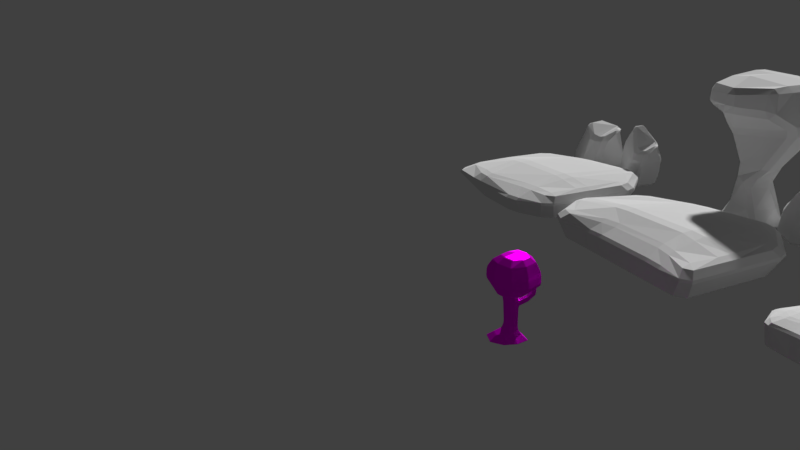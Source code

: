 # Source: Platforms.blend  (saved by Blender 2.79.0; exported with 4.5.12 LTS)
import bpy
from mathutils import Matrix  # noqa: F401  (used for matrix-valued properties, if any)

bpy.ops.wm.read_factory_settings(use_empty=True)
scene = bpy.context.scene
scene.name = 'Scene'

# ---- collections
col_collection_1 = bpy.data.collections.new('Collection 1'); scene.collection.children.link(col_collection_1)

# ---- images (referenced by path relative to the original .blend; pixels are not part of the script)
import os
ASSET_DIR = os.environ.get("B2B_ASSET_DIR", "")  # directory of the original .blend (textures are referenced by path, not embedded)
HERE = os.path.dirname(os.path.abspath(__file__))  # packed textures are extracted next to this script under _unpacked/

def load_image(name, relpath, width, height, colorspace="sRGB"):
    """Load a texture the original file referenced (path relative to the .blend, or extracted next to this script)."""
    p = next((c for c in (os.path.join(HERE, relpath), os.path.join(ASSET_DIR, relpath)) if relpath and os.path.exists(c)), "")
    if p:
        img = bpy.data.images.load(p, check_existing=True)
        img.name = name
    else:  # same state as the original file: an image datablock whose file is absent (Cycles renders it pink)
        img = bpy.data.images.new(name, width, height)
        img.source = "FILE"
        img.filepath = "//" + (relpath or name)
    img.colorspace_settings.name = colorspace
    return img
img_atlas_psd = load_image('aTLAS.psd', 'aTLAS.psd', 1024, 1024, 'sRGB')

# ---- materials (node trees are filled in below, after node groups)
mat_test = bpy.data.materials.new('test')
mat_test.alpha_threshold = 0.0
mat_test.roughness = 0.5
mat_test.line_color = (0.0, 0.0, 0.0, 1.0)

# ---- material node trees
mat_test.use_nodes = True; mat_test.node_tree.nodes.clear()
_N = mat_test.node_tree.nodes; _L = mat_test.node_tree.links
n0 = _N.new('ShaderNodeTexImage'); n0.name = 'Image Texture'; n0.location = (-175, 170)
n0.width = 140
n0.image = img_atlas_psd
n1 = _N.new('ShaderNodeOutputMaterial'); n1.name = 'Material Output'; n1.location = (370, 216)
n2 = _N.new('ShaderNodeBsdfAnisotropic'); n2.name = 'Glossy BSDF'; n2.location = (79, 272)
n2.distribution = 'GGX'
n2.inputs[1].default_value = 0.4655
n3 = _N.new('ShaderNodeBsdfDiffuse'); n3.name = 'Diffuse BSDF'; n3.location = (112, 96)
_L.new(n2.outputs[0], n1.inputs[0])
_L.new(n0.outputs[0], n2.inputs[0])
n1.is_active_output = True

# ---- world
world_world = bpy.data.worlds.new('World'); scene.world = world_world
world_world.color = (0.05088, 0.05088, 0.05088)
world_world.use_sun_shadow = False
world_world.sun_shadow_jitter_overblur = 0.0
world_world.cycles.sampling_method = 'MANUAL'

# ---- cameras
cam_camera = bpy.data.cameras.new('Camera')
cam_camera.clip_end = 100.0
cam_camera.lens = 24.12
cam_camera.sensor_width = 32.0
cam_camera.sensor_height = 18.0
cam_camera.display_size = 2.0
cam_camera.dof.focus_distance = 0.0

# ---- meshes
me_cube_026 = bpy.data.meshes.new('Cube.026')
me_cube_026.from_pydata([(-1.396, -0.9343, -1.681), (-0.9791, -0.2704, -0.06209), (-1.36, 1.777, -1.681), (-0.9791, 1.1, -0.06209), (1.021, -0.7535, -1.681), (1.021, -0.3562, -0.06209), (0.9455, 1.557, -1.681), (0.9455, 1.053, -0.06209), (-1.527, 0.4747, -1.681), (-0.9791, 0.4747, -0.06209), (1.276, 0.5218, -1.681), (0.9514, 0.5218, -0.06209), (-0.513, 1.568, -1.681), (-0.513, 0.8546, -0.06209), (-0.513, -1.057, -1.681), (-0.513, -0.8997, -0.06209), (-0.513, 0.4747, -0.06209), (-0.513, 0.4747, -2.15), (-1.488, -1.047, -0.3061), (-1.451, 1.87, -0.3061), (1.052, 1.646, -0.3061), (1.073, -0.8664, -0.3061), (1.354, 0.5557, -0.3061), (-1.619, 0.5037, -0.3061), (-0.5567, -1.17, -0.3061), (-0.5567, 1.558, -0.3061), (0.48, 0.827, -0.06209), (0.3867, -0.8711, -1.681), (0.5361, 0.5024, -0.06209), (0.3425, 1.54, -1.681), (0.3867, -0.7137, -0.06209), (0.5361, 0.5024, -2.15), (0.399, -0.984, -0.3061), (0.3871, 1.527, -0.3061)], [], [(23, 9, 3, 19), (33, 26, 7, 20), (22, 11, 5, 21), (24, 15, 1, 18), (31, 10, 4, 27), (16, 9, 1, 15), (13, 3, 9, 16), (29, 6, 10, 31), (20, 7, 11, 22), (18, 1, 9, 23), (2, 12, 17, 8), (26, 13, 16, 28), (28, 16, 15, 30), (8, 17, 14, 0), (32, 30, 15, 24), (19, 3, 13, 25), (2, 19, 25, 12), (27, 32, 24, 14), (0, 18, 23, 8), (6, 20, 22, 10), (14, 24, 18, 0), (10, 22, 21, 4), (29, 33, 20, 6), (8, 23, 19, 2), (12, 25, 33, 29), (4, 21, 32, 27), (21, 5, 30, 32), (11, 28, 30, 5), (7, 26, 28, 11), (12, 29, 31, 17), (17, 31, 27, 14), (25, 13, 26, 33)])
me_cube_026.use_remesh_preserve_volume = False
me_cube_026.use_remesh_preserve_attributes = False
me_cube_026.use_mirror_vertex_groups = False
me_cube_026.update()
me_cube_025 = bpy.data.meshes.new('Cube.025')
me_cube_025.from_pydata([(-1.0, -1.0, -1.0), (-1.0, -0.4253, 0.9858), (-1.0, 1.0, -1.0), (-1.0, 1.575, 0.9858), (1.0, -1.0, -1.0), (1.0, -0.4253, 0.9858), (1.0, 1.0, -1.0), (1.0, 1.575, 0.9858), (0.0, 1.328, -1.0), (-2.816e-09, 1.677, 0.8055), (0.0, -1.328, -1.0), (0.0, -0.7535, 0.9858), (-1.328, 0.0, -1.0), (-1.328, 0.5747, 0.9858), (1.045, 0.0, -1.0), (1.045, 0.5747, 0.9858), (-4.26, 0.0, 1.595), (-2.619, 0.0, -1.494), (-2.686, 0.3408, 1.085), (-2.022, 2.363, 1.085), (-2.816e-09, 3.027, 1.085), (2.022, 2.363, 1.085), (2.686, 0.3408, 1.085), (2.022, -1.682, 1.085), (-2.816e-09, -2.345, 1.085), (-2.022, -1.682, 1.085), (-4.014, 0.0, 2.136), (-3.207, 2.691, 1.595), (0.0, 3.744, 1.595), (3.207, 3.207, 1.595), (4.26, 0.0, 1.595), (3.207, -2.882, 1.595), (0.0, -3.934, 1.595), (-3.207, -3.207, 1.595), (-3.178, 0.0, 2.654), (-3.207, 2.691, 2.136), (0.0, 3.744, 2.136), (3.207, 3.207, 2.136), (4.26, 0.0, 2.136), (3.207, -2.882, 2.136), (0.0, -3.934, 2.136), (-2.962, -3.207, 2.136), (-2.139, 0.0, 2.933), (-2.577, 2.577, 2.654), (0.0, 3.423, 2.654), (2.577, 2.577, 2.577), (3.423, 0.0, 2.577), (2.577, -2.577, 2.654), (0.0, -3.423, 2.654), (-2.332, -2.577, 2.654), (-1.61, 1.61, 2.933), (0.0, 2.139, 2.933), (1.61, 1.61, 2.857), (2.139, 0.0, 2.857), (1.61, -1.61, 2.933), (0.0, -2.139, 2.933), (-1.61, -1.61, 2.933), (0.0, 0.0, 3.045), (-1.416, 0.0, -1.198), (-1.413, -1.413, -1.198), (0.0, 2.698, -1.198), (-0.9526, 1.413, -1.198), (1.877, 0.0, -1.198), (1.413, 2.234, -1.198), (0.0, -1.454, -1.198), (1.413, -1.413, -1.198), (-2.319, -2.319, -1.494), (0.0, 3.901, -1.494), (-1.858, 2.319, -1.494), (3.08, 0.0, -1.494), (2.319, 3.14, -1.494), (0.0, -2.657, -1.494), (2.319, -2.319, -1.494), (0.0, 0.0, -1.494), (-0.8602, -0.9678, -0.6819), (-0.8602, 0.7423, -0.6819), (0.8499, 0.7423, -0.6819), (0.8499, -0.9678, -0.6819), (-0.00513, -1.248, -0.6819), (-0.00513, 0.996, -0.7034), (0.8885, -0.1127, -0.6819), (-1.141, -0.1127, -0.6819), (-0.9475, -0.7587, 0.5463), (-0.9475, 1.132, 0.5463), (0.9436, 1.132, 0.5463), (0.9436, -0.7587, 0.5463), (-0.001927, -1.069, 0.5463), (-0.001927, 1.291, 0.4257), (0.9862, 0.1868, 0.5463), (-1.258, 0.1868, 0.5463), (-0.9292, 1.051, 0.2884), (0.924, 1.051, 0.2884), (0.924, -0.8026, 0.2884), (-0.0026, -1.107, 0.2884), (-0.0026, 1.229, 0.1886), (0.9657, 0.124, 0.2884), (-1.233, 0.124, 0.2884), (-0.9292, -0.8026, 0.2884), (-1.413, -2.277, 0.5087), (-1.431, -2.233, 0.7665), (-0.4857, -2.543, 0.7665), (-0.4864, -2.581, 0.5087), (-1.738, -3.486, 0.8484), (-1.677, -3.232, 1.055), (-0.8635, -3.472, 1.051), (-0.9408, -3.721, 0.8439), (-1.588, -3.689, 1.228), (-1.549, -3.196, 1.238), (-1.016, -3.267, 1.278), (-1.067, -3.759, 1.268), (2.381, 0.1096, 0.7891), (2.35, -0.8359, 0.7805), (2.957, -0.8798, 0.5923), (2.987, 0.04674, 0.6008), (2.777, -0.1325, 1.078), (2.76, -0.6508, 1.073), (3.093, -0.6749, 0.9701), (3.109, -0.167, 0.9747)], [], [(89, 13, 3, 83), (87, 9, 7, 84), (88, 15, 5, 85), (86, 11, 1, 82), (2, 8, 60, 61), (5, 15, 22, 23), (13, 1, 25, 18), (4, 10, 64, 65), (85, 5, 11, 86), (83, 3, 9, 87), (8, 6, 63, 60), (15, 7, 21, 22), (7, 9, 20, 21), (10, 0, 59, 64), (84, 7, 15, 88), (82, 1, 13, 89), (19, 18, 16, 27), (23, 22, 30, 31), (20, 19, 27, 28), (22, 21, 29, 30), (11, 5, 23, 24), (9, 3, 19, 20), (3, 13, 18, 19), (1, 11, 24, 25), (28, 27, 35, 36), (30, 29, 37, 38), (29, 28, 36, 37), (33, 32, 40, 41), (18, 25, 33, 16), (24, 23, 31, 32), (25, 24, 32, 33), (21, 20, 28, 29), (37, 36, 44, 45), (41, 40, 48, 49), (40, 39, 47, 48), (26, 41, 49, 34), (31, 30, 38, 39), (27, 16, 26, 35), (16, 33, 41, 26), (32, 31, 39, 40), (34, 49, 56, 42), (43, 34, 42, 50), (47, 46, 53, 54), (44, 43, 50, 51), (38, 37, 45, 46), (36, 35, 43, 44), (39, 38, 46, 47), (35, 26, 34, 43), (57, 42, 56, 55), (53, 57, 55, 54), (52, 51, 57, 53), (51, 50, 42, 57), (48, 47, 54, 55), (49, 48, 55, 56), (45, 44, 51, 52), (46, 45, 52, 53), (63, 62, 69, 70), (60, 63, 70, 67), (62, 65, 72, 69), (61, 60, 67, 68), (14, 4, 65, 62), (0, 12, 58, 59), (12, 2, 61, 58), (6, 14, 62, 63), (73, 69, 72, 71), (17, 73, 71, 66), (68, 67, 73, 17), (67, 70, 69, 73), (59, 58, 17, 66), (58, 61, 68, 17), (64, 59, 66, 71), (65, 64, 71, 72), (0, 74, 81, 12), (6, 76, 80, 14), (2, 75, 79, 8), (4, 77, 78, 10), (10, 78, 74, 0), (14, 80, 77, 4), (8, 79, 76, 6), (12, 81, 75, 2), (97, 82, 89, 96), (91, 84, 88, 95), (90, 83, 87, 94), (92, 85, 86, 93), (93, 86, 100, 101), (92, 95, 113, 112), (94, 87, 84, 91), (96, 89, 83, 90), (81, 96, 90, 75), (79, 94, 91, 76), (80, 95, 92, 77), (78, 93, 97, 74), (77, 92, 93, 78), (75, 90, 94, 79), (76, 91, 95, 80), (74, 97, 96, 81), (98, 101, 105, 102), (82, 97, 98, 99), (97, 93, 101, 98), (86, 82, 99, 100), (104, 103, 107, 108), (100, 99, 103, 104), (101, 100, 104, 105), (99, 98, 102, 103), (109, 108, 107, 106), (105, 104, 108, 109), (103, 102, 106, 107), (102, 105, 109, 106), (112, 113, 117, 116), (88, 85, 111, 110), (85, 92, 112, 111), (95, 88, 110, 113), (117, 114, 115, 116), (111, 112, 116, 115), (113, 110, 114, 117), (110, 111, 115, 114)])
_uv = me_cube_025.uv_layers.new(name='UVMap')
_uv.uv.foreach_set('vector', [0.853, 0.6794, 0.8783, 0.7027, 0.8837, 0.7564, 0.8581, 0.7302, 0.9304, 0.3002, 0.9562, 0.2995, 0.9657, 0.3583, 0.936, 0.356, 0.8411, 0.8373, 0.867, 0.8143, 0.8671, 0.8727, 0.8412, 0.8926, 0.9532, 0.1816, 0.982, 0.1812, 0.9861, 0.2398, 0.9571, 0.237, 0.2473, 0.6547, 0.1973, 0.6182, 0.2224, 0.5417, 0.2522, 0.6306, 0.6006, 0.3249, 0.5881, 0.3201, 0.5979, 0.2999, 0.6208, 0.317, 0.5782, 0.3509, 0.5922, 0.3509, 0.604, 0.3695, 0.5755, 0.3695, 0.09839, 0.7295, 0.1484, 0.766, 0.146, 0.7728, 0.06757, 0.7447, 0.9557, 0.1262, 0.9846, 0.1227, 0.982, 0.1812, 0.9532, 0.1816, 0.936, 0.2453, 0.9657, 0.2413, 0.9562, 0.2995, 0.9304, 0.3002, 0.1973, 0.6182, 0.1352, 0.6182, 0.1347, 0.5417, 0.2224, 0.5417, 0.5881, 0.3201, 0.5752, 0.3164, 0.5695, 0.2999, 0.5979, 0.2999, 0.5752, 0.3164, 0.5697, 0.3289, 0.5526, 0.3232, 0.5695, 0.2999, 0.1484, 0.766, 0.2105, 0.766, 0.226, 0.7963, 0.146, 0.7728, 0.8412, 0.7826, 0.8671, 0.7564, 0.867, 0.8143, 0.8411, 0.8373, 0.8547, 0.6215, 0.8802, 0.6415, 0.8783, 0.7027, 0.853, 0.6794, 0.5526, 0.3523, 0.5755, 0.3695, 0.5735, 0.3914, 0.5437, 0.3663, 0.6208, 0.317, 0.5979, 0.2999, 0.609, 0.281, 0.6412, 0.3069, 0.5526, 0.3232, 0.5526, 0.3523, 0.5437, 0.3663, 0.5437, 0.3203, 0.5979, 0.2999, 0.5695, 0.2999, 0.5639, 0.281, 0.609, 0.281, 0.6006, 0.3393, 0.6006, 0.3249, 0.6208, 0.317, 0.6208, 0.3461, 0.5697, 0.3289, 0.5669, 0.3424, 0.5526, 0.3523, 0.5526, 0.3232, 0.5669, 0.3424, 0.5782, 0.3509, 0.5755, 0.3695, 0.5526, 0.3523, 0.5922, 0.3509, 0.6006, 0.3393, 0.6208, 0.3461, 0.604, 0.3695, 0.6412, 0.4338, 0.6412, 0.3884, 0.6483, 0.3882, 0.6483, 0.4336, 0.6831, 0.4342, 0.6831, 0.3882, 0.6903, 0.3882, 0.6903, 0.4342, 0.6448, 0.4759, 0.6412, 0.4338, 0.6483, 0.4336, 0.6519, 0.4756, 0.6695, 0.3882, 0.6701, 0.4314, 0.6629, 0.4315, 0.6623, 0.3916, 0.5755, 0.3695, 0.604, 0.3695, 0.6186, 0.3913, 0.5735, 0.3914, 0.6208, 0.3461, 0.6208, 0.317, 0.6412, 0.3069, 0.6412, 0.3529, 0.604, 0.3695, 0.6208, 0.3461, 0.6412, 0.3529, 0.6186, 0.3913, 0.5695, 0.2999, 0.5526, 0.3232, 0.5437, 0.3203, 0.5639, 0.281, 0.6613, 0.3882, 0.6412, 0.3489, 0.6452, 0.3476, 0.6667, 0.3774, 0.7171, 0.281, 0.7386, 0.3163, 0.7321, 0.3185, 0.7117, 0.2918, 0.6629, 0.4315, 0.6629, 0.4758, 0.6558, 0.4675, 0.6558, 0.4319, 0.672, 0.281, 0.7171, 0.281, 0.7117, 0.2918, 0.6755, 0.2918, 0.6831, 0.4671, 0.6831, 0.4342, 0.6903, 0.4342, 0.6903, 0.4671, 0.6765, 0.4654, 0.6701, 0.4341, 0.6781, 0.4339, 0.6831, 0.4661, 0.6701, 0.4341, 0.6751, 0.3883, 0.6831, 0.3882, 0.6781, 0.4339, 0.6701, 0.4314, 0.6701, 0.4758, 0.6629, 0.4758, 0.6629, 0.4315, 0.6755, 0.2918, 0.7117, 0.2918, 0.7024, 0.3053, 0.6798, 0.3053, 0.6452, 0.3106, 0.6755, 0.2918, 0.6798, 0.3053, 0.6615, 0.319, 0.7321, 0.3554, 0.703, 0.3774, 0.6976, 0.3607, 0.7158, 0.347, 0.6452, 0.3476, 0.6452, 0.3106, 0.6615, 0.319, 0.6615, 0.3421, 0.7064, 0.3882, 0.6613, 0.3882, 0.6667, 0.3774, 0.703, 0.3774, 0.6483, 0.4336, 0.6483, 0.3882, 0.6558, 0.3962, 0.6558, 0.4327, 0.7386, 0.3623, 0.7064, 0.3882, 0.703, 0.3774, 0.7321, 0.3554, 0.6412, 0.3029, 0.672, 0.281, 0.6755, 0.2918, 0.6452, 0.3106, 0.6887, 0.333, 0.6798, 0.3053, 0.7024, 0.3053, 0.7158, 0.3239, 0.6976, 0.3607, 0.6887, 0.333, 0.7158, 0.3239, 0.7158, 0.347, 0.675, 0.3607, 0.6615, 0.3421, 0.6887, 0.333, 0.6976, 0.3607, 0.6615, 0.3421, 0.6615, 0.319, 0.6798, 0.3053, 0.6887, 0.333, 0.7321, 0.3185, 0.7321, 0.3554, 0.7158, 0.347, 0.7158, 0.3239, 0.7117, 0.2918, 0.7321, 0.3185, 0.7158, 0.3239, 0.7024, 0.3053, 0.6667, 0.3774, 0.6452, 0.3476, 0.6615, 0.3421, 0.675, 0.3607, 0.703, 0.3774, 0.6667, 0.3774, 0.675, 0.3607, 0.6976, 0.3607, 0.1347, 0.5417, 0.06757, 0.6576, 1.407e-08, 0.6352, 0.1004, 0.4743, 0.2224, 0.5417, 0.1347, 0.5417, 0.1004, 0.4743, 0.2444, 0.4743, 0.06757, 0.6576, 0.06757, 0.7447, 0.0, 0.7781, 1.407e-08, 0.6352, 0.2522, 0.6306, 0.2224, 0.5417, 0.2444, 0.4743, 0.3195, 0.5963, 0.1143, 0.673, 0.09839, 0.7295, 0.06757, 0.7447, 0.06757, 0.6576, 0.2105, 0.766, 0.2473, 0.7164, 0.2522, 0.7177, 0.226, 0.7963, 0.7623, 0.6688, 0.7677, 0.7226, 0.7575, 0.7457, 0.7499, 0.6697, 0.1352, 0.6182, 0.1143, 0.673, 0.06757, 0.6576, 0.1347, 0.5417, 0.603, 0.632, 0.4304, 0.6883, 0.4304, 0.5453, 0.5541, 0.4841, 0.7499, 0.5842, 0.603, 0.632, 0.5541, 0.4841, 0.6904, 0.4606, 0.7499, 0.7271, 0.6748, 0.8492, 0.603, 0.632, 0.7499, 0.5842, 0.6748, 0.8492, 0.5308, 0.8492, 0.4304, 0.6883, 0.603, 0.632, 0.226, 0.7963, 0.2522, 0.7177, 0.3195, 0.7392, 0.26, 0.8628, 0.2522, 0.7177, 0.2522, 0.6306, 0.3195, 0.5963, 0.3195, 0.7392, 0.146, 0.7728, 0.226, 0.7963, 0.26, 0.8628, 0.1238, 0.8393, 0.06757, 0.7447, 0.146, 0.7728, 0.1238, 0.8393, 0.0, 0.7781, 0.7642, 0.6076, 0.7842, 0.608, 0.7826, 0.6603, 0.7623, 0.6688, 0.7499, 0.79, 0.7688, 0.8061, 0.7688, 0.8555, 0.7499, 0.8479, 0.2473, 0.6547, 0.2349, 0.667, 0.1916, 0.6372, 0.1973, 0.6182, 0.8633, 0.1241, 0.8823, 0.1326, 0.88, 0.1827, 0.8607, 0.1826, 0.8607, 0.1826, 0.88, 0.1827, 0.8835, 0.2328, 0.8648, 0.2413, 0.7499, 0.8479, 0.7688, 0.8555, 0.7688, 0.9055, 0.7499, 0.9063, 0.1973, 0.6182, 0.1916, 0.6372, 0.139, 0.6357, 0.1352, 0.6182, 0.7623, 0.6688, 0.7826, 0.6603, 0.7872, 0.7063, 0.7677, 0.7226, 0.8399, 0.6187, 0.8547, 0.6215, 0.853, 0.6794, 0.8382, 0.6754, 0.826, 0.7875, 0.8412, 0.7826, 0.8411, 0.8373, 0.8259, 0.8411, 0.9202, 0.2464, 0.936, 0.2453, 0.9304, 0.3002, 0.916, 0.3002, 0.9403, 0.1276, 0.9557, 0.1262, 0.9532, 0.1816, 0.9379, 0.1818, 0.9857, 0.4129, 0.9704, 0.4108, 0.9824, 0.3214, 0.9976, 0.3235, 0.5409, 0.9685, 0.4862, 0.9682, 0.4862, 0.8496, 0.5409, 0.8492, 0.916, 0.3002, 0.9304, 0.3002, 0.936, 0.356, 0.9202, 0.3549, 0.8382, 0.6754, 0.853, 0.6794, 0.8581, 0.7302, 0.8432, 0.7252, 0.7826, 0.6603, 0.8382, 0.6754, 0.8432, 0.7252, 0.7872, 0.7063, 0.8619, 0.3003, 0.916, 0.3002, 0.9202, 0.3549, 0.8607, 0.3509, 0.7688, 0.8555, 0.8259, 0.8411, 0.826, 0.8953, 0.7688, 0.9055, 0.88, 0.1827, 0.9379, 0.1818, 0.9417, 0.2361, 0.8835, 0.2328, 0.8823, 0.1326, 0.9403, 0.1276, 0.9379, 0.1818, 0.88, 0.1827, 0.8607, 0.2508, 0.9202, 0.2464, 0.916, 0.3002, 0.8619, 0.3003, 0.7688, 0.8061, 0.826, 0.7875, 0.8259, 0.8411, 0.7688, 0.8555, 0.7842, 0.608, 0.8399, 0.6187, 0.8382, 0.6754, 0.7826, 0.6603, 0.8837, 0.9265, 0.9413, 0.9266, 0.9369, 0.9986, 0.8878, 1.0, 0.8547, 0.6215, 0.8399, 0.6187, 0.8447, 0.5395, 0.8595, 0.5423, 0.8837, 0.8355, 0.9413, 0.8355, 0.9413, 0.9266, 0.8837, 0.9265, 0.9413, 0.8355, 1.0, 0.8355, 1.0, 0.9267, 0.9413, 0.9267, 0.8817, 0.7564, 0.8817, 0.8047, 0.8704, 0.7978, 0.8671, 0.7666, 0.9413, 0.9267, 1.0, 0.9267, 0.9955, 0.9872, 0.9454, 0.9857, 0.9976, 0.3235, 0.9824, 0.3214, 0.9818, 0.2622, 0.9976, 0.2511, 0.8595, 0.5423, 0.8447, 0.5395, 0.8586, 0.4738, 0.8717, 0.4878, 0.5409, 0.8492, 0.57, 0.8501, 0.57, 0.8816, 0.5409, 0.88, 0.9976, 0.2511, 0.9818, 0.2622, 0.9657, 0.2689, 0.9743, 0.2413, 0.8717, 0.4878, 0.8586, 0.4738, 0.8819, 0.4606, 0.8837, 0.4885, 0.8846, 0.4124, 0.8846, 0.4593, 0.8607, 0.4506, 0.8641, 0.4202, 0.8828, 0.3583, 0.8828, 0.4124, 0.8607, 0.4011, 0.8607, 0.3715, 0.4304, 0.8492, 0.4862, 0.8499, 0.4862, 0.9323, 0.4304, 0.9308, 0.9557, 0.1262, 0.9403, 0.1276, 0.9556, 0.008217, 0.9675, 0.04362, 0.4136, 0.9588, 0.3983, 0.9555, 0.397, 0.8725, 0.4136, 0.839, 0.4444, 0.9742, 0.4437, 0.9546, 0.4743, 0.9554, 0.4744, 0.975, 0.9675, 0.04362, 0.9556, 0.008217, 0.9796, 0.0, 0.9861, 0.01941, 0.4136, 0.839, 0.397, 0.8725, 0.3861, 0.8467, 0.3952, 0.8284, 0.4304, 0.9308, 0.4862, 0.9323, 0.4743, 0.9554, 0.4437, 0.9546])
me_cube_025.materials.append(mat_test)
me_cube_025.use_remesh_preserve_volume = False
me_cube_025.use_remesh_preserve_attributes = False
me_cube_025.use_mirror_vertex_groups = False
me_cube_025.update()
me_cube_024 = bpy.data.meshes.new('Cube.024')
me_cube_024.from_pydata([(-1.396, -0.2704, -1.681), (-0.9791, -0.2704, -0.06209), (-1.36, 1.1, -1.681), (-0.9791, 1.1, -0.06209), (1.021, -0.3562, -1.681), (1.021, -0.3562, -0.06209), (0.9455, 1.053, -1.681), (0.9455, 1.053, -0.06209), (-1.776, 0.4747, -1.681), (-0.9791, 0.4747, -0.06209), (1.276, 0.5218, -1.681), (1.276, 0.5218, -0.06209), (-0.513, 1.568, -1.681), (-0.513, 0.8546, -0.06209), (-0.513, -0.8997, -1.681), (-0.513, -0.8997, -0.06209), (-0.513, 0.4747, -0.06209), (-0.513, 0.4747, -2.15), (-1.488, -0.3833, -0.3061), (-1.451, 1.194, -0.3061), (1.052, 1.142, -0.3061), (1.073, -0.4691, -0.3061), (1.354, 0.5557, -0.3061), (-1.868, 0.5037, -0.3061), (-0.5567, -1.013, -0.3061), (-0.5567, 1.558, -0.3061), (0.3425, 0.827, -0.06209), (0.3867, -0.7137, -1.681), (0.5361, 0.5024, -0.06209), (0.3425, 1.54, -1.681), (0.3867, -0.7137, -0.06209), (0.5361, 0.5024, -2.15), (0.399, -0.8266, -0.3061), (0.3871, 1.527, -0.3061)], [], [(23, 9, 3, 19), (33, 26, 7, 20), (22, 11, 5, 21), (24, 15, 1, 18), (31, 10, 4, 27), (16, 9, 1, 15), (13, 3, 9, 16), (29, 6, 10, 31), (20, 7, 11, 22), (18, 1, 9, 23), (2, 12, 17, 8), (26, 13, 16, 28), (28, 16, 15, 30), (8, 17, 14, 0), (32, 30, 15, 24), (19, 3, 13, 25), (2, 19, 25, 12), (27, 32, 24, 14), (0, 18, 23, 8), (6, 20, 22, 10), (14, 24, 18, 0), (10, 22, 21, 4), (29, 33, 20, 6), (8, 23, 19, 2), (12, 25, 33, 29), (4, 21, 32, 27), (21, 5, 30, 32), (11, 28, 30, 5), (7, 26, 28, 11), (12, 29, 31, 17), (17, 31, 27, 14), (25, 13, 26, 33)])
me_cube_024.use_remesh_preserve_volume = False
me_cube_024.use_remesh_preserve_attributes = False
me_cube_024.use_mirror_vertex_groups = False
me_cube_024.update()
me_cube_019 = bpy.data.meshes.new('Cube.019')
me_cube_019.from_pydata([(-1.0, -0.7997, -0.4685), (-0.8494, -0.2488, 0.8642), (-1.0, 0.8622, -0.4685), (-0.8494, 0.3113, 0.4837), (1.0, -0.6343, -0.4685), (0.4491, -0.5869, 0.9676), (1.0, 0.2182, -0.4685), (0.4491, 0.1022, 0.9676), (-7.451e-09, 0.7603, -0.5659), (-0.4003, 0.6443, 0.4837), (-0.1443, -0.8622, -0.5659), (-0.5446, -0.8148, 0.8642), (-0.8845, 0.7512, -0.8817), (-0.8845, -0.7141, -0.8817), (-0.002846, 0.6614, -0.9676), (0.8788, -0.5682, -0.8817), (0.8788, 0.1834, -0.8817), (-0.1301, -0.7692, -0.9676)], [], [(0, 1, 3, 2), (8, 9, 7, 6), (6, 7, 5, 4), (10, 11, 1, 0), (6, 4, 15, 16), (9, 3, 1, 11), (7, 9, 11, 5), (0, 2, 12, 13), (4, 5, 11, 10), (2, 3, 9, 8), (14, 16, 15, 17), (12, 14, 17, 13), (10, 0, 13, 17), (8, 6, 16, 14), (4, 10, 17, 15), (2, 8, 14, 12)])
me_cube_019.use_remesh_preserve_volume = False
me_cube_019.use_remesh_preserve_attributes = False
me_cube_019.use_mirror_vertex_groups = False
me_cube_019.update()
me_cube_017 = bpy.data.meshes.new('Cube.017')
me_cube_017.from_pydata([(-0.9904, -0.4937, -0.8849), (-0.9904, -0.4937, 1.115), (-0.9904, 0.877, -0.8849), (-0.9904, 0.877, 1.115), (1.01, -0.5795, -0.8849), (1.01, -0.5795, 1.115), (0.9342, 0.8299, -0.8849), (0.9342, 0.8299, 1.115), (-0.9904, 0.2515, -0.8849), (-0.9904, 0.2515, 1.115), (1.004, 0.2985, -0.8849), (1.004, 0.2985, 1.115), (-0.5243, 1.142, -0.8849), (-0.5243, 0.877, 1.115), (-0.5243, -1.123, -0.8849), (-0.5243, -1.123, 1.115), (-0.5243, 0.2515, 1.596), (-1.082, -0.6066, 0.4901), (-1.082, 0.9706, 0.4901), (1.041, 1.184, 0.4901), (1.061, -0.6924, 0.4901), (1.082, 0.3324, 0.4901), (-1.082, 0.2805, 0.4901), (-0.568, -1.236, 0.4901), (-0.568, 1.236, 0.4901), (0.3312, 1.115, 1.115), (0.3754, -0.937, -0.8849), (0.5248, 0.2791, 1.596), (0.3312, 1.115, -0.8849), (0.3754, -0.937, 1.115), (0.3877, -1.05, 0.4901), (0.3758, 1.205, 0.4901), (-0.7368, 0.2503, -1.42), (-0.7368, -0.292, -1.42), (-0.3976, 0.8987, -1.42), (-0.7368, 0.7056, -1.42), (0.7148, 0.2846, -1.42), (0.6639, 0.6713, -1.42), (0.2572, -0.6146, -1.42), (0.7187, -0.3544, -1.42), (-0.3976, 0.2503, -1.596), (0.225, 0.8786, -1.42), (-0.3976, -0.75, -1.42), (0.3659, 0.2704, -1.596)], [], [(22, 9, 3, 18), (31, 25, 7, 19), (21, 11, 5, 20), (23, 15, 1, 17), (8, 2, 35, 32), (16, 9, 1, 15), (13, 3, 9, 16), (14, 0, 33, 42), (19, 7, 11, 21), (17, 1, 9, 22), (26, 14, 42, 38), (25, 13, 16, 27), (27, 16, 15, 29), (2, 12, 34, 35), (30, 29, 15, 23), (18, 3, 13, 24), (2, 18, 24, 12), (26, 30, 23, 14), (0, 17, 22, 8), (6, 19, 21, 10), (14, 23, 17, 0), (10, 21, 20, 4), (28, 31, 19, 6), (8, 22, 18, 2), (12, 24, 31, 28), (4, 20, 30, 26), (20, 5, 29, 30), (11, 27, 29, 5), (7, 25, 27, 11), (10, 4, 39, 36), (6, 10, 36, 37), (24, 13, 25, 31), (43, 36, 39, 38), (41, 37, 36, 43), (35, 34, 40, 32), (32, 40, 42, 33), (34, 41, 43, 40), (40, 43, 38, 42), (12, 28, 41, 34), (4, 26, 38, 39), (28, 6, 37, 41), (0, 8, 32, 33)])
_ca = me_cube_017.color_attributes.new('Col', 'BYTE_COLOR', 'CORNER')
_ca.data.foreach_set('color', [1.0, 1.0, 1.0, 1.0, 1.0, 1.0, 1.0, 1.0, 1.0, 1.0, 1.0, 1.0, 1.0, 1.0, 1.0, 1.0, 1.0, 1.0, 1.0, 1.0, 1.0, 1.0, 1.0, 1.0, 1.0, 1.0, 1.0, 1.0, 1.0, 1.0, 1.0, 1.0, 1.0, 1.0, 1.0, 1.0, 1.0, 1.0, 1.0, 1.0, 1.0, 1.0, 1.0, 1.0, 1.0, 1.0, 1.0, 1.0, 1.0, 1.0, 1.0, 1.0, 1.0, 1.0, 1.0, 1.0, 1.0, 1.0, 1.0, 1.0, 1.0, 1.0, 1.0, 1.0, 1.0, 1.0, 1.0, 1.0, 1.0, 1.0, 1.0, 1.0, 1.0, 1.0, 1.0, 1.0, 1.0, 1.0, 1.0, 1.0, 1.0, 1.0, 1.0, 1.0, 1.0, 1.0, 1.0, 1.0, 1.0, 1.0, 1.0, 1.0, 1.0, 1.0, 1.0, 1.0, 1.0, 1.0, 1.0, 1.0, 1.0, 1.0, 1.0, 1.0, 1.0, 1.0, 1.0, 1.0, 1.0, 1.0, 1.0, 1.0, 1.0, 1.0, 1.0, 1.0, 1.0, 1.0, 1.0, 1.0, 1.0, 1.0, 1.0, 1.0, 1.0, 1.0, 1.0, 1.0, 1.0, 1.0, 1.0, 1.0, 1.0, 1.0, 1.0, 1.0, 1.0, 1.0, 1.0, 1.0, 1.0, 1.0, 1.0, 1.0, 1.0, 1.0, 1.0, 1.0, 1.0, 1.0, 1.0, 1.0, 1.0, 1.0, 1.0, 1.0, 1.0, 1.0, 1.0, 1.0, 1.0, 1.0, 1.0, 1.0, 1.0, 1.0, 1.0, 1.0, 1.0, 1.0, 1.0, 1.0, 1.0, 1.0, 1.0, 1.0, 1.0, 1.0, 1.0, 1.0, 1.0, 1.0, 1.0, 1.0, 1.0, 1.0, 1.0, 1.0, 1.0, 1.0, 1.0, 1.0, 1.0, 1.0, 1.0, 1.0, 1.0, 1.0, 1.0, 1.0, 1.0, 1.0, 1.0, 1.0, 1.0, 1.0, 1.0, 1.0, 1.0, 1.0, 1.0, 1.0, 1.0, 1.0, 1.0, 1.0, 1.0, 1.0, 1.0, 1.0, 1.0, 1.0, 1.0, 1.0, 1.0, 1.0, 1.0, 1.0, 1.0, 1.0, 1.0, 1.0, 1.0, 1.0, 1.0, 1.0, 1.0, 1.0, 1.0, 1.0, 1.0, 1.0, 1.0, 1.0, 1.0, 1.0, 1.0, 1.0, 1.0, 1.0, 1.0, 1.0, 1.0, 1.0, 1.0, 1.0, 1.0, 1.0, 1.0, 1.0, 1.0, 1.0, 1.0, 1.0, 1.0, 1.0, 1.0, 1.0, 1.0, 1.0, 1.0, 1.0, 1.0, 1.0, 1.0, 1.0, 1.0, 1.0, 1.0, 1.0, 1.0, 1.0, 1.0, 1.0, 1.0, 1.0, 1.0, 1.0, 1.0, 1.0, 1.0, 1.0, 1.0, 1.0, 1.0, 1.0, 1.0, 1.0, 1.0, 1.0, 1.0, 1.0, 1.0, 1.0, 1.0, 1.0, 1.0, 1.0, 1.0, 1.0, 1.0, 1.0, 1.0, 1.0, 1.0, 1.0, 1.0, 1.0, 1.0, 1.0, 1.0, 1.0, 1.0, 1.0, 1.0, 1.0, 1.0, 1.0, 1.0, 1.0, 1.0, 1.0, 1.0, 1.0, 1.0, 1.0, 1.0, 1.0, 1.0, 1.0, 1.0, 1.0, 1.0, 1.0, 1.0, 1.0, 1.0, 1.0, 1.0, 1.0, 1.0, 1.0, 1.0, 1.0, 1.0, 1.0, 1.0, 1.0, 1.0, 1.0, 1.0, 1.0, 1.0, 1.0, 1.0, 1.0, 1.0, 1.0, 1.0, 1.0, 1.0, 1.0, 1.0, 1.0, 1.0, 1.0, 1.0, 1.0, 1.0, 1.0, 1.0, 1.0, 1.0, 1.0, 1.0, 1.0, 1.0, 1.0, 1.0, 1.0, 1.0, 1.0, 1.0, 1.0, 1.0, 1.0, 1.0, 1.0, 1.0, 1.0, 1.0, 1.0, 1.0, 1.0, 1.0, 1.0, 1.0, 1.0, 1.0, 1.0, 1.0, 1.0, 1.0, 1.0, 1.0, 1.0, 1.0, 1.0, 1.0, 1.0, 1.0, 1.0, 1.0, 1.0, 1.0, 1.0, 1.0, 1.0, 1.0, 1.0, 1.0, 1.0, 1.0, 1.0, 1.0, 1.0, 1.0, 1.0, 1.0, 1.0, 1.0, 1.0, 1.0, 1.0, 1.0, 1.0, 1.0, 1.0, 1.0, 1.0, 1.0, 1.0, 1.0, 1.0, 1.0, 1.0, 1.0, 1.0, 1.0, 1.0, 1.0, 1.0, 1.0, 1.0, 1.0, 1.0, 1.0, 1.0, 1.0, 1.0, 1.0, 1.0, 1.0, 1.0, 1.0, 1.0, 1.0, 1.0, 1.0, 1.0, 1.0, 1.0, 1.0, 1.0, 1.0, 1.0, 1.0, 1.0, 1.0, 1.0, 1.0, 1.0, 1.0, 1.0, 1.0, 1.0, 1.0, 1.0, 1.0, 1.0, 1.0, 1.0, 1.0, 1.0, 1.0, 1.0, 1.0, 1.0, 1.0, 1.0, 1.0, 1.0, 1.0, 1.0, 1.0, 1.0, 1.0, 1.0, 1.0, 1.0, 1.0, 1.0, 1.0, 1.0, 1.0, 1.0, 1.0, 1.0, 1.0, 1.0, 1.0, 1.0, 1.0, 1.0, 1.0, 1.0, 1.0, 1.0, 1.0, 1.0, 1.0, 1.0, 1.0, 1.0, 1.0, 1.0, 1.0, 1.0, 1.0, 1.0, 1.0, 1.0, 1.0, 1.0, 1.0, 1.0, 1.0, 1.0, 1.0, 1.0, 1.0, 1.0, 1.0, 1.0, 1.0, 1.0, 1.0, 1.0, 1.0, 1.0, 1.0, 1.0, 1.0, 1.0, 1.0, 1.0, 1.0, 1.0, 1.0, 1.0, 1.0, 1.0, 1.0, 1.0, 1.0, 1.0, 1.0, 1.0, 1.0, 1.0, 1.0, 1.0, 1.0, 1.0, 1.0, 1.0, 1.0, 1.0, 1.0, 1.0, 1.0, 1.0, 1.0, 1.0, 1.0, 1.0, 1.0, 1.0, 1.0, 1.0, 1.0, 1.0, 1.0, 1.0, 1.0, 1.0, 1.0, 1.0, 1.0, 1.0, 1.0, 1.0, 1.0, 1.0, 1.0, 1.0, 1.0, 1.0, 1.0, 1.0, 1.0, 1.0, 1.0, 1.0, 1.0, 1.0, 1.0, 1.0, 1.0, 1.0, 1.0, 1.0, 1.0, 1.0, 1.0, 1.0, 1.0, 1.0, 1.0, 1.0, 1.0, 1.0, 1.0, 1.0, 1.0, 1.0, 1.0, 1.0, 1.0, 1.0, 1.0, 1.0, 1.0, 1.0, 1.0, 1.0, 1.0, 1.0, 1.0, 1.0, 1.0, 1.0])
me_cube_017.use_remesh_preserve_volume = False
me_cube_017.use_remesh_preserve_attributes = False
me_cube_017.use_mirror_vertex_groups = False
me_cube_017.update()
me_cube_016 = bpy.data.meshes.new('Cube.016')
me_cube_016.from_pydata([(-0.9791, -0.2704, -1.681), (-0.9791, -0.2704, 0.3189), (-0.9791, 1.1, -1.681), (-0.9791, 1.1, 0.3189), (1.021, -0.3562, -1.681), (1.021, -0.3562, 0.3189), (0.9455, 1.053, -1.681), (0.9455, 1.053, 0.3189), (-0.9791, 0.4747, -1.681), (-0.9791, 0.4747, 0.3189), (1.276, 0.5218, -1.681), (1.276, 0.5218, 0.3189), (-0.513, 1.1, -1.681), (-0.513, 0.8546, 0.3189), (-0.513, -0.8997, -1.681), (-0.513, -0.8997, 0.3189), (-0.513, 0.4747, 0.9455), (-0.513, 0.4747, -2.15), (-1.071, -0.3833, -0.3061), (-1.071, 1.194, -0.3061), (1.052, 1.142, -0.3061), (1.073, -0.4691, -0.3061), (1.354, 0.5557, -0.3061), (-1.071, 0.5037, -0.3061), (-0.5567, -1.013, -0.3061), (-0.5567, 1.09, -0.3061), (0.3425, 0.827, 0.3189), (0.3867, -0.7137, -1.681), (0.5361, 0.5024, 0.9455), (0.3425, 1.073, -1.681), (0.3867, -0.7137, 0.3189), (0.5361, 0.5024, -2.15), (0.399, -0.8266, -0.3061), (0.3871, 1.059, -0.3061)], [], [(23, 9, 3, 19), (33, 26, 7, 20), (22, 11, 5, 21), (24, 15, 1, 18), (31, 10, 4, 27), (16, 9, 1, 15), (13, 3, 9, 16), (29, 6, 10, 31), (20, 7, 11, 22), (18, 1, 9, 23), (2, 12, 17, 8), (26, 13, 16, 28), (28, 16, 15, 30), (8, 17, 14, 0), (32, 30, 15, 24), (19, 3, 13, 25), (2, 19, 25, 12), (27, 32, 24, 14), (0, 18, 23, 8), (6, 20, 22, 10), (14, 24, 18, 0), (10, 22, 21, 4), (29, 33, 20, 6), (8, 23, 19, 2), (12, 25, 33, 29), (4, 21, 32, 27), (21, 5, 30, 32), (11, 28, 30, 5), (7, 26, 28, 11), (12, 29, 31, 17), (17, 31, 27, 14), (25, 13, 26, 33)])
me_cube_016.use_remesh_preserve_volume = False
me_cube_016.use_remesh_preserve_attributes = False
me_cube_016.use_mirror_vertex_groups = False
me_cube_016.update()
me_cube_011 = bpy.data.meshes.new('Cube.011')
me_cube_011.from_pydata([(3.461, -4.793, 2.807), (3.461, -4.793, 4.807), (3.461, 0.5757, 2.911), (3.461, 0.5757, 4.807), (0.8529, -0.7507, 2.911), (1.791, -4.538, 2.911), (1.791, -4.538, 4.911), (0.8529, 0.6456, 4.911), (2.431, -1.141, 1.808), (3.461, -1.141, 4.807), (0.6619, -1.677, 2.911), (0.6619, -1.677, 5.146), (2.431, -4.094, 1.854), (1.227, -3.591, 2.509), (3.461, -3.451, 4.807), (1.227, -3.591, 4.911), (-1.525, -3.249, 2.509), (-1.163, -3.856, 2.911), (-1.163, -3.856, 4.911), (-1.887, -2.022, 5.146), (-1.764, -1.428, 4.911), (-1.764, -1.428, 2.911), (-1.887, -2.022, 2.911), (-1.525, -3.249, 4.911), (-3.32, -4.697, 2.509), (-2.768, -5.623, 2.911), (-2.768, -5.623, 4.911), (-3.872, -2.826, 4.911), (-3.685, -1.92, 4.911), (-3.685, -1.92, 2.911), (-3.872, -2.826, 2.911), (-3.32, -4.697, 4.911), (2.417, 2.946, 4.911), (2.417, 2.946, 2.911), (0.3644, 3.905, 4.911), (0.3644, 3.905, 2.911), (-1.513, 1.574, 4.911), (-1.513, 1.574, 2.911), (0.6087, 2.275, 4.911), (-1.639, 0.07301, 4.911), (2.939, 1.761, 4.859), (-1.639, 0.07301, 2.911), (1.609, 2.246, 2.911), (2.939, 1.761, 2.911), (-1.332, 1.613, 0.6865), (0.1945, 3.508, 0.6865), (-1.434, 0.3925, 0.6865), (1.393, 2.284, 0.6865), (-1.608, 1.553, -1.464), (0.4541, 4.114, -1.464), (-1.746, -0.09566, -1.464), (1.722, 2.225, -1.464), (-2.211, 1.424, -3.403), (1.02, 5.436, -3.403), (-0.9959, -2.646, -4.149), (3.872, 0.6112, -4.149), (-2.4, 1.454, -5.146), (0.9576, 5.623, -5.146), (-1.193, -2.883, -5.146), (3.865, 0.5014, -5.146), (-1.527, -1.301, -0.703), (0.4124, -1.056, -0.6094), (0.8421, -2.308, -1.415), (-1.252, -2.064, -1.322), (-1.869, -0.8826, -2.086), (0.3464, 0.3996, -1.84), (1.299, -1.277, -2.643), (-1.301, -2.206, -2.399), (-1.869, -0.001679, -2.086), (0.3464, 1.281, -1.84), (2.069, -0.4066, -3.488), (-0.532, -1.336, -3.244), (-1.27, -1.2, 0.6063), (-1.344, -2.068, 0.1025), (0.4805, -3.124, 0.0437), (0.6101, -1.736, 0.6655)], [], [(0, 1, 6, 5), (11, 7, 20, 19), (9, 3, 7, 11), (12, 0, 5, 13), (38, 40, 32, 34), (2, 8, 10, 4), (14, 9, 11, 15), (15, 11, 19, 23), (73, 72, 60, 63), (1, 14, 15, 6), (8, 12, 13, 10), (21, 22, 30, 29), (18, 23, 31, 26), (17, 18, 26, 25), (13, 5, 17, 16), (6, 15, 23, 18), (4, 10, 22, 21), (39, 38, 34, 36), (5, 6, 18, 17), (30, 27, 28, 29), (24, 31, 27, 30), (25, 26, 31, 24), (19, 20, 28, 27), (16, 17, 25, 24), (22, 16, 24, 30), (23, 19, 27, 31), (20, 21, 29, 28), (32, 33, 35, 34), (34, 35, 37, 36), (41, 37, 44, 46), (43, 42, 35, 33), (40, 43, 33, 32), (41, 39, 36, 37), (21, 20, 39, 41), (3, 2, 43, 40), (2, 4, 42, 43), (4, 21, 41, 42), (20, 7, 38, 39), (7, 3, 40, 38), (47, 46, 50, 51), (35, 42, 47, 45), (42, 41, 46, 47), (37, 35, 45, 44), (49, 51, 55, 53), (46, 44, 48, 50), (45, 47, 51, 49), (44, 45, 49, 48), (52, 53, 57, 56), (48, 49, 53, 52), (55, 51, 69, 70), (50, 48, 52, 54), (59, 58, 56, 57), (55, 54, 58, 59), (54, 52, 56, 58), (53, 55, 59, 57), (9, 8, 2, 3), (14, 12, 8, 9), (12, 14, 1, 0), (63, 60, 64, 67), (75, 74, 62, 61), (72, 75, 61, 60), (74, 73, 63, 62), (66, 67, 71, 70), (61, 62, 66, 65), (62, 63, 67, 66), (60, 61, 65, 64), (51, 50, 68, 69), (64, 65, 69, 68), (67, 64, 68, 71), (65, 66, 70, 69), (54, 55, 70, 71), (54, 71, 68, 50), (13, 16, 73, 74), (22, 10, 75, 72), (10, 13, 74, 75), (16, 22, 72, 73)])
me_cube_011.use_remesh_preserve_volume = False
me_cube_011.use_remesh_preserve_attributes = False
me_cube_011.use_mirror_vertex_groups = False
me_cube_011.update()
me_cube_009 = bpy.data.meshes.new('Cube.009')
me_cube_009.from_pydata([(-2.285, -2.133, 3.309), (-2.285, -2.133, 5.309), (-2.285, 3.236, 3.413), (-2.285, 3.236, 5.309), (3.315, -3.11, 3.413), (3.315, -3.11, 5.76), (3.315, 2.543, 3.413), (3.315, 2.543, 4.927), (0.5151, 3.89, 3.413), (0.5151, 3.89, 4.927), (0.5151, -3.89, 3.413), (0.5151, -3.89, 5.413), (-3.315, 1.519, 2.31), (-2.285, 1.519, 5.309), (3.315, 0.6837, 3.413), (3.315, 0.6837, 5.413), (1.352, 0.9673, 5.63), (2.238, 0.9673, 1.485), (-3.315, -1.434, 2.355), (3.315, -1.697, 5.76), (1.352, -1.945, 5.63), (2.238, -2.588, 1.634), (-2.285, -0.7906, 5.309), (3.315, -1.697, 3.011), (1.354, 0.471, -0.8954), (-1.42, 0.9865, -0.8954), (-1.42, -1.172, -0.7555), (1.354, -2.25, -0.7555), (1.576, -0.1169, -2.048), (-0.2852, 1.447, -2.048), (-1.324, -0.3116, -1.94), (0.315, -2.253, -1.94), (1.643, 0.2241, -3.98), (-1.266, 1.576, -3.98), (-1.884, -0.9461, -3.812), (0.864, -2.956, -3.812), (2.047, 0.8864, -5.76), (-2.202, 1.723, -5.76), (-2.202, -1.781, -5.533), (2.047, -3.533, -5.533)], [], [(8, 9, 7, 6), (23, 19, 5, 4), (10, 11, 1, 0), (21, 23, 4, 10), (20, 22, 1, 11), (19, 20, 11, 5), (18, 21, 10, 0), (4, 5, 11, 10), (2, 3, 9, 8), (2, 8, 17, 12), (7, 9, 16, 15), (9, 3, 13, 16), (8, 6, 14, 17), (6, 7, 15, 14), (12, 17, 24, 25), (15, 16, 20, 19), (16, 13, 22, 20), (17, 14, 23, 21), (14, 15, 19, 23), (27, 26, 30, 31), (18, 12, 25, 26), (21, 18, 26, 27), (17, 21, 27, 24), (28, 31, 35, 32), (26, 25, 29, 30), (24, 27, 31, 28), (25, 24, 28, 29), (35, 34, 38, 39), (29, 28, 32, 33), (31, 30, 34, 35), (30, 29, 33, 34), (37, 36, 39, 38), (34, 33, 37, 38), (32, 35, 39, 36), (33, 32, 36, 37), (13, 3, 2, 12), (22, 13, 12, 18), (18, 0, 1, 22)])
me_cube_009.use_remesh_preserve_volume = False
me_cube_009.use_remesh_preserve_attributes = False
me_cube_009.use_mirror_vertex_groups = False
me_cube_009.update()
me_cube_008 = bpy.data.meshes.new('Cube.008')
me_cube_008.from_pydata([(-0.9904, -0.4937, -1.006), (-0.9904, -0.4937, 0.9942), (-0.9904, 0.877, -1.006), (-0.9904, 0.877, 0.9942), (1.01, -0.5795, -1.006), (1.01, -0.5795, 0.9942), (0.9342, 0.8299, -1.006), (0.9342, 0.8299, 0.9942), (-0.9904, 0.2515, -1.006), (-0.9904, 0.2515, 0.9942), (1.004, 0.2985, -1.006), (1.004, 0.2985, 0.9942), (-0.5243, 1.142, -1.006), (-0.5243, 0.877, 0.9942), (-0.5243, -1.123, -1.006), (-0.5243, -1.123, 0.9942), (-0.5243, 0.2515, 1.475), (-0.5243, 0.2515, -1.475), (-1.082, -0.6066, 0.3692), (-1.082, 0.9706, 0.3692), (1.041, 1.184, 0.3692), (1.061, -0.6924, 0.3692), (1.082, 0.3324, 0.3692), (-1.082, 0.2805, 0.3692), (-0.568, -1.236, 0.3692), (-0.568, 1.236, 0.3692), (0.3312, 1.115, 0.9942), (0.3754, -0.937, -1.006), (0.5248, 0.2791, 1.475), (0.3312, 1.115, -1.006), (0.3754, -0.937, 0.9942), (0.5248, 0.2791, -1.475), (0.3877, -1.05, 0.3692), (0.3758, 1.205, 0.3692)], [], [(23, 9, 3, 19), (33, 26, 7, 20), (22, 11, 5, 21), (24, 15, 1, 18), (31, 10, 4, 27), (16, 9, 1, 15), (13, 3, 9, 16), (29, 6, 10, 31), (20, 7, 11, 22), (18, 1, 9, 23), (2, 12, 17, 8), (26, 13, 16, 28), (28, 16, 15, 30), (8, 17, 14, 0), (32, 30, 15, 24), (19, 3, 13, 25), (2, 19, 25, 12), (27, 32, 24, 14), (0, 18, 23, 8), (6, 20, 22, 10), (14, 24, 18, 0), (10, 22, 21, 4), (29, 33, 20, 6), (8, 23, 19, 2), (12, 25, 33, 29), (4, 21, 32, 27), (21, 5, 30, 32), (11, 28, 30, 5), (7, 26, 28, 11), (12, 29, 31, 17), (17, 31, 27, 14), (25, 13, 26, 33)])
me_cube_008.use_remesh_preserve_volume = False
me_cube_008.use_remesh_preserve_attributes = False
me_cube_008.use_mirror_vertex_groups = False
me_cube_008.update()
me_cube_007 = bpy.data.meshes.new('Cube.007')
me_cube_007.from_pydata([(-0.9562, -0.6461, -1.111), (-0.9562, -0.6461, 0.889), (-0.9562, 0.7246, -1.111), (-0.9562, 0.7246, 0.889), (1.044, -0.7319, -1.111), (1.044, -0.7319, 0.889), (0.9684, 0.6775, -1.111), (0.9684, 0.6775, 0.889), (-0.9562, 0.09907, -1.111), (-0.9562, 0.09907, 0.889), (1.038, 0.1462, -1.111), (1.038, 0.1462, 0.889), (-0.4901, 0.99, -1.111), (-0.4901, 0.7246, 0.889), (-0.4901, -1.275, -1.111), (-0.4901, -1.275, 0.889), (-0.4901, 0.09907, 1.37), (-0.4901, 0.09907, -1.58), (-1.048, -0.759, 0.264), (-1.048, 0.8182, 0.264), (1.075, 1.032, 0.264), (1.096, -0.8448, 0.264), (1.116, 0.18, 0.264), (-1.048, 0.1281, 0.264), (-0.5337, -1.388, 0.264), (-0.5337, 1.084, 0.264), (0.3654, 0.9623, 0.889), (0.4096, -1.089, -1.111), (0.559, 0.1267, 1.37), (0.3654, 0.9623, -1.111), (0.4096, -1.089, 0.889), (0.559, 0.1267, -1.58), (0.4219, -1.202, 0.264), (0.4101, 1.053, 0.264)], [], [(23, 9, 3, 19), (33, 26, 7, 20), (22, 11, 5, 21), (24, 15, 1, 18), (31, 10, 4, 27), (16, 9, 1, 15), (13, 3, 9, 16), (29, 6, 10, 31), (20, 7, 11, 22), (18, 1, 9, 23), (2, 12, 17, 8), (26, 13, 16, 28), (28, 16, 15, 30), (8, 17, 14, 0), (32, 30, 15, 24), (19, 3, 13, 25), (2, 19, 25, 12), (27, 32, 24, 14), (0, 18, 23, 8), (6, 20, 22, 10), (14, 24, 18, 0), (10, 22, 21, 4), (29, 33, 20, 6), (8, 23, 19, 2), (12, 25, 33, 29), (4, 21, 32, 27), (21, 5, 30, 32), (11, 28, 30, 5), (7, 26, 28, 11), (12, 29, 31, 17), (17, 31, 27, 14), (25, 13, 26, 33)])
me_cube_007.use_remesh_preserve_volume = False
me_cube_007.use_remesh_preserve_attributes = False
me_cube_007.use_mirror_vertex_groups = False
me_cube_007.update()
me_cube_004 = bpy.data.meshes.new('Cube.004')
me_cube_004.from_pydata([(-1.0, -1.0, -1.0), (-1.0, -1.0, 6.844), (-1.0, 1.106, -1.0), (-1.0, 1.0, 6.487), (1.0, -0.7098, -1.0), (1.0, -1.0, 6.487), (1.0, 0.5878, -1.0), (1.0, 0.8928, 6.167), (-0.8971, -0.7483, 1.367), (-1.0, 1.0, 1.367), (0.7418, 0.5348, 1.367), (0.7418, -0.6906, 1.367), (-1.0, -0.7429, 4.272), (-0.8931, 1.082, 4.272), (0.8392, 0.5566, 4.272), (0.8392, -0.6971, 4.272), (-1.36, 0.0, -1.0), (-1.36, 0.0, 6.487), (1.274, 0.0, -1.0), (1.274, 0.0, 6.167), (1.016, 0.0, 1.367), (-1.36, 0.0, 1.367), (1.113, 0.0, 4.272), (-1.253, 0.0, 4.272), (0.0, 1.0, -1.0), (0.0, 0.9464, 6.11), (0.0, -1.0, -1.0), (0.0, -1.0, 6.487), (0.0, -0.7496, 1.367), (0.0, 0.6214, 1.367), (0.0, -0.7496, 4.272), (0.0, 0.8092, 4.272), (-0.04308, 0.0, 6.349), (-0.04308, 0.0, -1.0), (0.5, 0.5855, 6.138), (0.5, -0.6536, -1.0), (0.5, 0.6374, 1.367), (0.5, 0.5412, 4.272), (0.6153, -0.008131, 6.258), (0.5, 0.6374, -1.0), (0.5, -0.6536, 6.487), (0.5, -0.6536, 1.367), (0.5, -0.6536, 4.272), (-0.5, -0.9442, 6.665), (-0.5, -0.79, 1.367), (-0.5, -0.9442, 4.272), (-0.7015, 0.1805, -1.0), (-0.5, 1.275, 6.298), (-0.4465, 1.381, 4.272), (-0.7015, 0.1805, 6.418), (-0.5, 1.365, -1.0), (-0.5, 0.9266, 1.367), (-0.5, -0.04593, 1.367), (-0.5, -0.9442, -1.0), (0.0, -0.005501, 1.367), (-0.25, 1.111, 5.957), (-0.2233, 1.095, 4.272), (-0.3723, 0.09025, 6.137), (-0.25, -0.9721, 6.576), (-0.25, -0.7698, 2.25), (-0.25, -0.8469, 4.272), (-0.25, 0.774, 2.25), (-0.25, -0.02571, 2.25), (-1.304, 0.001548, -2.577), (-0.9592, -0.9571, -2.577), (1.22, 0.001548, -2.577), (0.958, 0.5651, -2.577), (0.4787, -0.625, -2.577), (0.958, -0.6788, -2.577), (-0.9592, 1.062, -2.577), (-0.6731, 0.1746, -2.577), (0.4787, 0.6125, -2.577), (-0.000594, 0.9602, -2.577), (0.5893, -0.006247, -2.577), (-0.04189, 0.001548, -2.577), (-0.000594, -0.9571, -2.577), (-0.4799, 1.31, -2.577), (-0.4799, -0.9036, -2.577)], [], [(23, 17, 3, 13), (37, 34, 7, 14), (22, 19, 5, 15), (45, 43, 1, 12), (50, 46, 70, 76), (49, 17, 1, 43), (53, 44, 8, 0), (18, 20, 11, 4), (39, 36, 10, 6), (16, 21, 9, 2), (44, 45, 12, 8), (20, 22, 15, 11), (36, 37, 14, 10), (21, 23, 13, 9), (8, 12, 23, 21), (10, 14, 22, 20), (0, 8, 21, 16), (6, 10, 20, 18), (47, 3, 17, 49), (35, 26, 75, 67), (14, 7, 19, 22), (12, 1, 17, 23), (34, 25, 32, 38), (61, 56, 31, 29), (41, 42, 30, 28), (35, 41, 28, 26), (38, 32, 27, 40), (42, 40, 27, 30), (56, 55, 25, 31), (15, 5, 40, 42), (19, 38, 40, 5), (4, 11, 41, 35), (11, 15, 42, 41), (7, 34, 38, 19), (46, 53, 77, 70), (29, 31, 37, 36), (24, 29, 36, 39), (4, 35, 67, 68), (31, 25, 34, 37), (13, 3, 47, 48), (0, 16, 63, 64), (2, 9, 51, 50), (9, 13, 48, 51), (53, 0, 64, 77), (55, 47, 49, 57), (59, 60, 45, 44), (57, 49, 43, 58), (60, 58, 43, 45), (50, 51, 52, 46), (46, 52, 44, 53), (59, 44, 52, 62), (62, 61, 29, 54), (33, 54, 29, 24), (28, 54, 33, 26), (52, 51, 61, 62), (28, 59, 62, 54), (30, 27, 58, 60), (32, 57, 58, 27), (28, 30, 60, 59), (25, 55, 57, 32), (48, 47, 55, 56), (51, 48, 56, 61), (73, 65, 68, 67), (71, 66, 65, 73), (72, 71, 73, 74), (74, 73, 67, 75), (63, 70, 77, 64), (69, 76, 70, 63), (16, 2, 69, 63), (2, 50, 76, 69), (6, 18, 65, 66), (24, 39, 71, 72), (26, 33, 74, 75), (33, 24, 72, 74), (18, 4, 68, 65), (39, 6, 66, 71)])
me_cube_004.use_remesh_preserve_volume = False
me_cube_004.use_remesh_preserve_attributes = False
me_cube_004.use_mirror_vertex_groups = False
me_cube_004.update()
me_cube_003 = bpy.data.meshes.new('Cube.003')
me_cube_003.from_pydata([(-1.031, -0.7356, -1.58), (-0.8807, -0.1846, -0.2475), (-1.031, 0.9264, -1.58), (-0.8807, 0.3754, -0.6281), (1.113, -0.5701, -1.58), (0.5624, -0.5227, 0.6218), (1.113, 0.2824, -1.58), (0.5624, 0.1664, 0.1517), (0.1134, 0.8245, -1.773), (-0.2869, 0.2341, 1.433), (-0.03095, -0.7981, -1.773), (-0.4312, -0.546, 1.773), (-1.113, -0.5497, -0.9306), (-1.113, 0.7891, -1.16), (1.019, 0.2752, -0.4068), (1.019, -0.6537, -0.4068), (-0.2694, -0.9284, -0.9306), (-0.09554, 0.9284, -1.16)], [], [(12, 1, 3, 13), (17, 9, 7, 14), (14, 7, 5, 15), (16, 11, 1, 12), (8, 6, 4, 10), (9, 3, 1, 11), (7, 9, 11, 5), (2, 8, 10, 0), (15, 5, 11, 16), (13, 3, 9, 17), (2, 13, 17, 8), (4, 15, 16, 10), (10, 16, 12, 0), (6, 14, 15, 4), (8, 17, 14, 6), (0, 12, 13, 2)])
me_cube_003.use_remesh_preserve_volume = False
me_cube_003.use_remesh_preserve_attributes = False
me_cube_003.use_mirror_vertex_groups = False
me_cube_003.update()
me_cube = bpy.data.meshes.new('Cube')
me_cube.from_pydata([(-0.959, -0.7356, -0.6514), (-0.8084, -0.1846, 0.6812), (-0.959, 0.9264, -0.6514), (-0.8084, 0.3754, 0.3007), (1.041, -0.5701, -0.6514), (0.4901, -0.5227, 1.551), (1.041, 0.2824, -0.6514), (0.4901, 0.1664, 1.551), (0.04101, 0.8245, -0.6514), (-0.3593, 0.7085, 0.3007), (-0.1033, -0.7981, -0.6514), (-0.5036, -0.7507, 0.6812), (-1.041, -0.5497, -0.00181), (-1.041, 0.7891, -0.2311), (0.9464, 0.2752, 0.522), (0.9464, -0.6537, 0.522), (-0.3418, -0.9284, -0.00181), (-0.1679, 0.9284, -0.2311), (-0.8348, 0.807, -1.551), (-0.8348, -0.6435, -1.551), (0.03795, 0.7181, -1.551), (0.9107, -0.4991, -1.551), (0.9107, 0.245, -1.551), (-0.088, -0.698, -1.551)], [], [(12, 1, 3, 13), (17, 9, 7, 14), (14, 7, 5, 15), (16, 11, 1, 12), (6, 4, 21, 22), (9, 3, 1, 11), (7, 9, 11, 5), (0, 2, 18, 19), (15, 5, 11, 16), (13, 3, 9, 17), (2, 13, 17, 8), (4, 15, 16, 10), (10, 16, 12, 0), (6, 14, 15, 4), (8, 17, 14, 6), (0, 12, 13, 2), (20, 22, 21, 23), (18, 20, 23, 19), (10, 0, 19, 23), (8, 6, 22, 20), (4, 10, 23, 21), (2, 8, 20, 18)])
me_cube.use_remesh_preserve_volume = False
me_cube.use_remesh_preserve_attributes = False
me_cube.use_mirror_vertex_groups = False
me_cube.update()
me_cube_023 = bpy.data.meshes.new('Cube.023')
me_cube_023.from_pydata([(0.8667, -4.236, 6.07), (0.8667, -4.236, 8.07), (0.8667, 1.133, 6.174), (0.8667, 1.133, 8.07), (6.467, -5.213, 6.174), (6.467, -5.213, 8.174), (6.467, 0.4397, 6.174), (6.467, 0.4397, 8.174), (3.667, 1.787, 6.174), (3.667, 1.787, 8.174), (3.667, -5.993, 6.174), (3.667, -5.993, 8.174), (-1.742, -0.1934, 6.174), (-0.8034, -3.981, 6.174), (-0.8034, -3.981, 8.174), (-1.742, 1.203, 8.174), (-0.1636, -0.5842, 5.07), (0.8667, -0.5842, 8.07), (6.467, -1.419, 6.174), (6.467, -1.419, 8.174), (3.667, -1.136, 8.42), (4.553, -1.136, 5.07), (-1.933, -1.12, 6.174), (-1.933, -1.12, 8.409), (-0.1636, -3.537, 5.116), (6.467, -3.8, 8.174), (3.667, -4.048, 8.42), (4.553, -4.691, 5.22), (-1.368, -3.034, 5.772), (0.8667, -2.894, 8.07), (6.467, -3.8, 5.772), (-1.368, -3.034, 8.174), (4.495, -1.304, 2.884), (0.3525, -0.5941, 2.884), (0.3525, -3.566, 3.077), (4.495, -5.051, 3.077), (3.554, -1.599, 1.296), (0.7538, -1.047, 1.296), (0.7538, -3.357, 1.446), (3.554, -4.511, 1.446), (4.198, -1.125, -0.42), (0.1094, -0.3195, -0.42), (0.1094, -3.692, -0.2013), (4.198, -5.378, -0.2013), (-4.119, -2.691, 5.772), (-3.757, -3.298, 6.174), (-3.757, -3.298, 8.174), (-4.481, -1.464, 8.409), (-4.359, -0.8706, 8.174), (-4.359, -0.8706, 6.174), (-4.481, -1.464, 6.174), (-4.119, -2.691, 8.174), (-5.915, -4.14, 5.772), (-5.363, -5.065, 6.174), (-5.363, -5.065, 8.174), (-6.467, -2.268, 8.174), (-6.28, -1.363, 8.174), (-6.28, -1.363, 6.174), (-6.467, -2.268, 6.174), (-5.915, -4.14, 8.174), (-0.1776, 3.503, 8.174), (-0.1776, 3.503, 6.174), (-2.23, 4.462, 8.174), (-2.23, 4.462, 6.174), (-4.108, 2.131, 8.174), (-4.108, 2.131, 6.174), (-1.986, 2.833, 8.174), (-4.233, 0.6303, 8.174), (0.3445, 2.318, 8.122), (-4.233, 0.6303, 6.174), (-1.986, 2.134, 6.174), (0.3445, 2.318, 6.174), (-3.927, 2.17, 3.949), (-2.4, 4.065, 3.949), (-4.029, 0.9498, 3.949), (-2.202, 2.173, 3.949), (-4.203, 2.111, 1.798), (-2.141, 4.672, 1.798), (-4.341, 0.4617, 1.798), (-1.872, 2.114, 1.798), (-4.806, 1.981, -0.1401), (-1.575, 5.993, -0.1401), (-5.022, -0.6024, -0.1401), (-1.154, 1.987, -0.1401)], [], [(0, 1, 14, 13), (8, 9, 7, 6), (30, 25, 5, 4), (10, 11, 1, 0), (27, 30, 4, 10), (26, 29, 1, 11), (25, 26, 11, 5), (24, 27, 10, 0), (4, 5, 11, 10), (2, 3, 9, 8), (23, 15, 48, 47), (17, 3, 15, 23), (24, 0, 13, 28), (66, 68, 60, 62), (2, 16, 22, 12), (29, 17, 23, 31), (31, 23, 47, 51), (2, 8, 21, 16), (7, 9, 20, 19), (9, 3, 17, 20), (8, 6, 18, 21), (6, 7, 19, 18), (22, 28, 44, 50), (1, 29, 31, 14), (16, 24, 28, 22), (16, 21, 32, 33), (19, 20, 26, 25), (20, 17, 29, 26), (21, 18, 30, 27), (18, 19, 25, 30), (35, 34, 38, 39), (24, 16, 33, 34), (27, 24, 34, 35), (21, 27, 35, 32), (36, 39, 43, 40), (34, 33, 37, 38), (32, 35, 39, 36), (33, 32, 36, 37), (41, 40, 43, 42), (37, 36, 40, 41), (39, 38, 42, 43), (38, 37, 41, 42), (49, 50, 58, 57), (46, 51, 59, 54), (45, 46, 54, 53), (28, 13, 45, 44), (14, 31, 51, 46), (12, 22, 50, 49), (67, 66, 62, 64), (13, 14, 46, 45), (58, 55, 56, 57), (52, 59, 55, 58), (53, 54, 59, 52), (47, 48, 56, 55), (44, 45, 53, 52), (50, 44, 52, 58), (51, 47, 55, 59), (48, 49, 57, 56), (60, 61, 63, 62), (62, 63, 65, 64), (69, 65, 72, 74), (71, 70, 63, 61), (68, 71, 61, 60), (69, 67, 64, 65), (49, 48, 67, 69), (3, 2, 71, 68), (2, 12, 70, 71), (12, 49, 69, 70), (48, 15, 66, 67), (15, 3, 68, 66), (75, 74, 78, 79), (63, 70, 75, 73), (70, 69, 74, 75), (65, 63, 73, 72), (77, 79, 83, 81), (74, 72, 76, 78), (73, 75, 79, 77), (72, 73, 77, 76), (83, 82, 80, 81), (76, 77, 81, 80), (79, 78, 82, 83), (78, 76, 80, 82)])
me_cube_023.use_remesh_preserve_volume = False
me_cube_023.use_remesh_preserve_attributes = False
me_cube_023.use_mirror_vertex_groups = False
me_cube_023.update()

# ---- objects
ob_platform_004 = bpy.data.objects.new('Platform.004', me_cube_026)
ob_cube = bpy.data.objects.new('Cube', me_cube_025)
ob_platform_003 = bpy.data.objects.new('Platform.003', me_cube_024)
ob_rock_004 = bpy.data.objects.new('Rock.004', me_cube_019)
ob_rock_003 = bpy.data.objects.new('Rock.003', me_cube_017)
ob_platform_001 = bpy.data.objects.new('Platform.001', me_cube_016)
ob_platformhigh_001 = bpy.data.objects.new('PlatformHigh.001', me_cube_011)
ob_platformhigh = bpy.data.objects.new('PlatformHigh', me_cube_009)
ob_rock_002 = bpy.data.objects.new('Rock.002', me_cube_008)
ob_platform_002 = bpy.data.objects.new('Platform.002', me_cube_007)
ob_platform_000 = bpy.data.objects.new('Platform.000', me_cube_004)
ob_rock = bpy.data.objects.new('Rock', me_cube_003)
ob_rock_001 = bpy.data.objects.new('Rock.001', me_cube)
ob_camera = bpy.data.objects.new('Camera', cam_camera)
ob_platformhigh_002 = bpy.data.objects.new('PlatformHigh.002', me_cube_023)

# ---- transforms, parenting, visibility, modifiers, constraints
ob_platform_004.location = (-8.039, -13.94, 0.93)
ob_platform_004.scale = (2.376, 1.615, 1.0)
ob_platform_004.lineart.crease_threshold = 0.0
_m = ob_platform_004.modifiers.new('Bevel', 'BEVEL')
_m.limit_method = 'NONE'
_m.spread = 0.0
ob_cube.location = (0.0, 0.0, 1.139)
ob_cube.scale = (0.3, 0.3, 1.032)
ob_cube.lineart.crease_threshold = 0.0
_m = ob_cube.modifiers.new('Bevel', 'BEVEL')
_m.width = 0.339
_m.width_pct = 0.339
_m.limit_method = 'NONE'
_m.spread = 0.0
ob_platform_003.location = (-8.039, -20.71, 0.93)
ob_platform_003.scale = (2.376, 1.615, 1.0)
ob_platform_003.lineart.crease_threshold = 0.0
_m = ob_platform_003.modifiers.new('Bevel', 'BEVEL')
_m.limit_method = 'NONE'
_m.spread = 0.0
ob_rock_004.location = (23.89, -26.91, 1.436)
ob_rock_004.scale = (2.419, 2.419, 2.419)
ob_rock_004.lineart.crease_threshold = 0.0
_m = ob_rock_004.modifiers.new('Bevel', 'BEVEL')
_m.width = 0.132
_m.width_pct = 0.132
_m.limit_method = 'NONE'
_m.spread = 0.0
ob_rock_003.location = (-2.719, -26.97, 2.244)
ob_rock_003.scale = (2.279, 2.279, 2.093)
ob_rock_003.lineart.crease_threshold = 0.0
_m = ob_rock_003.modifiers.new('Bevel', 'BEVEL')
_m.limit_method = 'NONE'
_m.spread = 0.0
ob_platform_001.location = (4.978, -17.75, 0.93)
ob_platform_001.scale = (5.641, 5.641, 1.0)
ob_platform_001.lineart.crease_threshold = 0.0
_m = ob_platform_001.modifiers.new('Bevel', 'BEVEL')
_m.limit_method = 'NONE'
_m.spread = 0.0
ob_platformhigh_001.location = (-15.47, -26.92, 4.63)
ob_platformhigh_001.lineart.crease_threshold = 0.0
_m = ob_platformhigh_001.modifiers.new('Bevel', 'BEVEL')
_m.width = 0.371
_m.width_pct = 0.371
_m.profile = 0.5187
_m.spread = 0.0
ob_platformhigh.location = (6.864, -26.96, 4.569)
ob_platformhigh.lineart.crease_threshold = 0.0
_m = ob_platformhigh.modifiers.new('Bevel', 'BEVEL')
_m.width = 0.371
_m.width_pct = 0.371
_m.profile = 0.5187
_m.spread = 0.0
ob_rock_002.location = (-8.701, -26.97, 0.5202)
ob_rock_002.scale = (2.279, 2.279, 1.0)
ob_rock_002.lineart.crease_threshold = 0.0
_m = ob_rock_002.modifiers.new('Bevel', 'BEVEL')
_m.limit_method = 'NONE'
_m.spread = 0.0
ob_platform_002.location = (19.15, -17.3, 0.2283)
ob_platform_002.scale = (5.641, 5.641, 1.0)
ob_platform_002.lineart.crease_threshold = 0.0
_m = ob_platform_002.modifiers.new('Bevel', 'BEVEL')
_m.limit_method = 'NONE'
_m.spread = 0.0
ob_platform_000.location = (-18.83, -10.84, 2.092)
ob_platform_000.scale = (4.113, 4.113, 0.9599)
ob_platform_000.lineart.crease_threshold = 0.0
_m = ob_platform_000.modifiers.new('Bevel', 'BEVEL')
_m.width = 0.141
_m.width_pct = 0.141
_m.limit_method = 'NONE'
_m.spread = 0.0
ob_rock.location = (2.235, -26.96, 2.14)
ob_rock.scale = (1.713, 1.713, 1.713)
ob_rock.lineart.crease_threshold = 0.0
_m = ob_rock.modifiers.new('Bevel', 'BEVEL')
_m.width = 0.132
_m.width_pct = 0.132
_m.limit_method = 'NONE'
_m.spread = 0.0
ob_rock_001.location = (18.22, -26.97, 1.852)
ob_rock_001.scale = (1.713, 1.713, 1.713)
ob_rock_001.lineart.crease_threshold = 0.0
_m = ob_rock_001.modifiers.new('Bevel', 'BEVEL')
_m.width = 0.132
_m.width_pct = 0.132
_m.limit_method = 'NONE'
_m.spread = 0.0
ob_camera.location = (-21.61, 16.27, 15.99)
ob_camera.rotation_euler = (1.2, 2.13e-06, -2.01)
ob_camera.scale = (1.0, 1.0, 1.0)
ob_camera.lineart.crease_threshold = 0.0
ob_platformhigh_002.location = (-26.84, -20.44, 0.0)
ob_platformhigh_002.lineart.crease_threshold = 0.0
_m = ob_platformhigh_002.modifiers.new('Bevel', 'BEVEL')
_m.width = 0.371
_m.width_pct = 0.371
_m.profile = 0.5187
_m.spread = 0.0

# ---- collection membership
col_collection_1.objects.link(ob_platform_004)
col_collection_1.objects.link(ob_cube)
col_collection_1.objects.link(ob_platform_003)
col_collection_1.objects.link(ob_rock_004)
col_collection_1.objects.link(ob_rock_003)
col_collection_1.objects.link(ob_platform_001)
col_collection_1.objects.link(ob_platformhigh_001)
col_collection_1.objects.link(ob_platformhigh)
col_collection_1.objects.link(ob_rock_002)
col_collection_1.objects.link(ob_platform_002)
col_collection_1.objects.link(ob_platform_000)
col_collection_1.objects.link(ob_rock)
col_collection_1.objects.link(ob_rock_001)
col_collection_1.objects.link(ob_camera)
col_collection_1.objects.link(ob_platformhigh_002)

# ---- scene / render settings (as saved in the file)
scene.camera = ob_camera
scene.frame_start = 1; scene.frame_end = 250; scene.frame_set(2)
scene.render.engine = 'CYCLES'
scene.render.resolution_percentage = 53
scene.render.dither_intensity = 0.0
scene.cycles.use_denoising = False
scene.cycles.samples = 128
scene.cycles.sampling_pattern = 'TABULATED_SOBOL'
scene.cycles.light_sampling_threshold = 0.0
scene.cycles.use_adaptive_sampling = False
scene.cycles.use_light_tree = False
scene.cycles.blur_glossy = 0.0
scene.cycles.sample_clamp_indirect = 0.0
scene.view_settings.view_transform = 'Standard'
bpy.context.view_layer.update()

# ---- added for rendering (the .blend has no usable light): sun
light_auto_sun = bpy.data.lights.new('AutoSun', 'SUN')
light_auto_sun.energy = 3.0
light_auto_sun.angle = 0.0523599
ob_auto_sun = bpy.data.objects.new('AutoSun', light_auto_sun)
scene.collection.objects.link(ob_auto_sun)
ob_auto_sun.rotation_euler = (0.872665, 0.174533, 0.523599)
bpy.context.view_layer.update()
